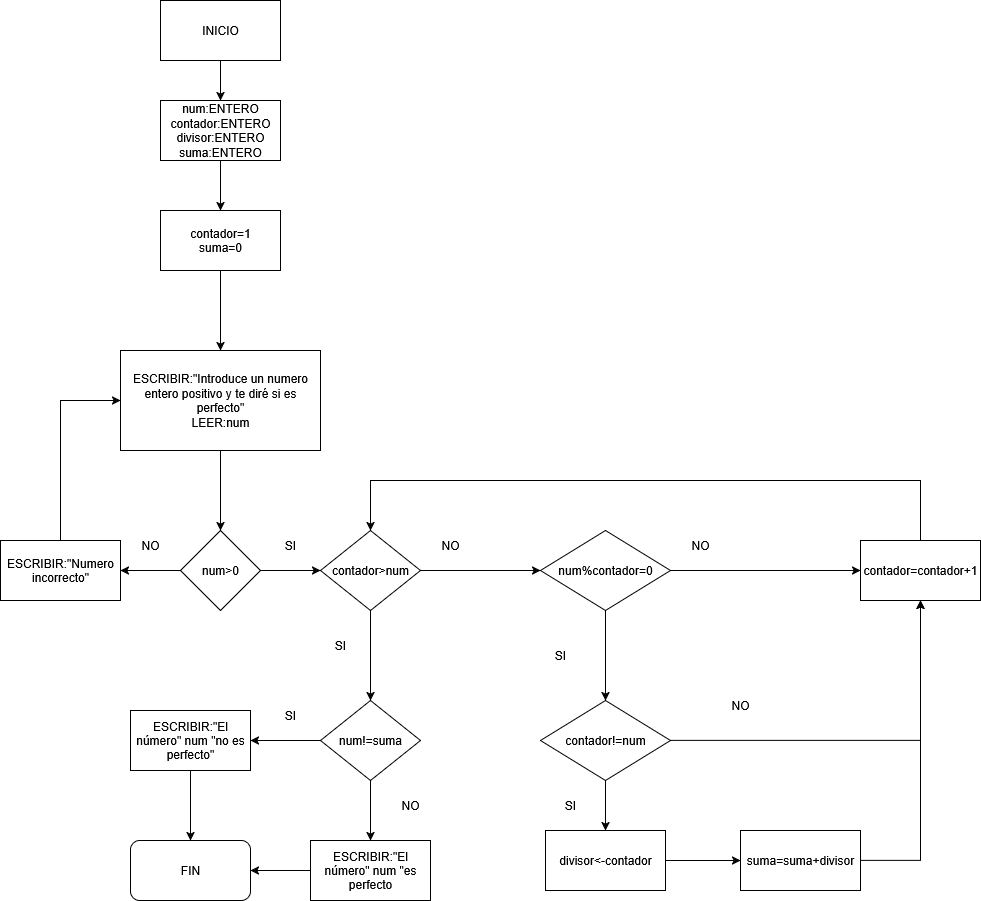

The diagram above was exported from draw.io. Its source (the exported page's mxGraphModel, read from the mxfile embedded in the PNG):
<mxGraphModel dx="1042" dy="563" grid="1" gridSize="10" guides="1" tooltips="1" connect="1" arrows="1" fold="1" page="1" pageScale="1" pageWidth="827" pageHeight="1169" math="0" shadow="0" adaptiveColors="none">
  <root>
    <mxCell id="0" />
    <mxCell id="1" parent="0" />
    <mxCell id="2dYD_IEh2uH1rjUe11pu-4" style="edgeStyle=orthogonalEdgeStyle;rounded=0;orthogonalLoop=1;jettySize=auto;html=1;exitX=0.5;exitY=1;exitDx=0;exitDy=0;entryX=0.5;entryY=0;entryDx=0;entryDy=0;" edge="1" parent="1" source="2dYD_IEh2uH1rjUe11pu-1" target="2dYD_IEh2uH1rjUe11pu-3">
      <mxGeometry relative="1" as="geometry" />
    </mxCell>
    <mxCell id="2dYD_IEh2uH1rjUe11pu-1" value="INICIO" style="rounded=0;whiteSpace=wrap;html=1;" vertex="1" parent="1">
      <mxGeometry x="370" y="40" width="120" height="60" as="geometry" />
    </mxCell>
    <mxCell id="2dYD_IEh2uH1rjUe11pu-6" value="" style="edgeStyle=orthogonalEdgeStyle;rounded=0;orthogonalLoop=1;jettySize=auto;html=1;" edge="1" parent="1" source="2dYD_IEh2uH1rjUe11pu-3" target="2dYD_IEh2uH1rjUe11pu-5">
      <mxGeometry relative="1" as="geometry" />
    </mxCell>
    <mxCell id="2dYD_IEh2uH1rjUe11pu-3" value="&lt;div&gt;num:ENTERO&lt;/div&gt;&lt;div&gt;contador:ENTERO&lt;/div&gt;&lt;div&gt;divisor:ENTERO&lt;/div&gt;&lt;div&gt;suma:ENTERO&lt;/div&gt;" style="rounded=0;whiteSpace=wrap;html=1;" vertex="1" parent="1">
      <mxGeometry x="370" y="140" width="120" height="60" as="geometry" />
    </mxCell>
    <mxCell id="2dYD_IEh2uH1rjUe11pu-8" value="" style="edgeStyle=orthogonalEdgeStyle;rounded=0;orthogonalLoop=1;jettySize=auto;html=1;" edge="1" parent="1" source="2dYD_IEh2uH1rjUe11pu-5" target="2dYD_IEh2uH1rjUe11pu-7">
      <mxGeometry relative="1" as="geometry" />
    </mxCell>
    <mxCell id="2dYD_IEh2uH1rjUe11pu-5" value="&lt;div&gt;contador=1&lt;/div&gt;suma=0" style="whiteSpace=wrap;html=1;rounded=0;" vertex="1" parent="1">
      <mxGeometry x="370" y="250" width="120" height="60" as="geometry" />
    </mxCell>
    <mxCell id="2dYD_IEh2uH1rjUe11pu-10" value="" style="edgeStyle=orthogonalEdgeStyle;rounded=0;orthogonalLoop=1;jettySize=auto;html=1;" edge="1" parent="1" source="2dYD_IEh2uH1rjUe11pu-7" target="2dYD_IEh2uH1rjUe11pu-9">
      <mxGeometry relative="1" as="geometry" />
    </mxCell>
    <mxCell id="2dYD_IEh2uH1rjUe11pu-7" value="&lt;div&gt;ESCRIBIR:&quot;Introduce un numero entero positivo y te diré si es perfecto&quot;&lt;/div&gt;LEER:num" style="whiteSpace=wrap;html=1;rounded=0;" vertex="1" parent="1">
      <mxGeometry x="330" y="390" width="200" height="100" as="geometry" />
    </mxCell>
    <mxCell id="2dYD_IEh2uH1rjUe11pu-12" value="" style="edgeStyle=orthogonalEdgeStyle;rounded=0;orthogonalLoop=1;jettySize=auto;html=1;" edge="1" parent="1" source="2dYD_IEh2uH1rjUe11pu-9" target="2dYD_IEh2uH1rjUe11pu-11">
      <mxGeometry relative="1" as="geometry" />
    </mxCell>
    <mxCell id="2dYD_IEh2uH1rjUe11pu-16" value="" style="edgeStyle=orthogonalEdgeStyle;rounded=0;orthogonalLoop=1;jettySize=auto;html=1;" edge="1" parent="1" source="2dYD_IEh2uH1rjUe11pu-9">
      <mxGeometry relative="1" as="geometry">
        <mxPoint x="530" y="610" as="targetPoint" />
      </mxGeometry>
    </mxCell>
    <mxCell id="2dYD_IEh2uH1rjUe11pu-9" value="num&amp;gt;0" style="rhombus;whiteSpace=wrap;html=1;rounded=0;" vertex="1" parent="1">
      <mxGeometry x="390" y="570" width="80" height="80" as="geometry" />
    </mxCell>
    <mxCell id="2dYD_IEh2uH1rjUe11pu-13" style="edgeStyle=orthogonalEdgeStyle;rounded=0;orthogonalLoop=1;jettySize=auto;html=1;exitX=0.5;exitY=0;exitDx=0;exitDy=0;entryX=0;entryY=0.5;entryDx=0;entryDy=0;" edge="1" parent="1" source="2dYD_IEh2uH1rjUe11pu-11" target="2dYD_IEh2uH1rjUe11pu-7">
      <mxGeometry relative="1" as="geometry" />
    </mxCell>
    <mxCell id="2dYD_IEh2uH1rjUe11pu-11" value="ESCRIBIR:&quot;Numero incorrecto&quot;" style="whiteSpace=wrap;html=1;rounded=0;" vertex="1" parent="1">
      <mxGeometry x="210" y="580" width="120" height="60" as="geometry" />
    </mxCell>
    <mxCell id="2dYD_IEh2uH1rjUe11pu-14" value="NO" style="text;html=1;align=center;verticalAlign=middle;whiteSpace=wrap;rounded=0;" vertex="1" parent="1">
      <mxGeometry x="330" y="570" width="60" height="30" as="geometry" />
    </mxCell>
    <mxCell id="2dYD_IEh2uH1rjUe11pu-19" value="" style="edgeStyle=orthogonalEdgeStyle;rounded=0;orthogonalLoop=1;jettySize=auto;html=1;" edge="1" parent="1" source="2dYD_IEh2uH1rjUe11pu-17">
      <mxGeometry relative="1" as="geometry">
        <mxPoint x="580" y="740" as="targetPoint" />
      </mxGeometry>
    </mxCell>
    <mxCell id="2dYD_IEh2uH1rjUe11pu-22" value="" style="edgeStyle=orthogonalEdgeStyle;rounded=0;orthogonalLoop=1;jettySize=auto;html=1;entryX=0;entryY=0.5;entryDx=0;entryDy=0;" edge="1" parent="1" source="2dYD_IEh2uH1rjUe11pu-17" target="2dYD_IEh2uH1rjUe11pu-25">
      <mxGeometry relative="1" as="geometry">
        <mxPoint x="700" y="610" as="targetPoint" />
      </mxGeometry>
    </mxCell>
    <mxCell id="2dYD_IEh2uH1rjUe11pu-17" value="contador&amp;gt;num" style="rhombus;whiteSpace=wrap;html=1;" vertex="1" parent="1">
      <mxGeometry x="530" y="570" width="100" height="80" as="geometry" />
    </mxCell>
    <mxCell id="2dYD_IEh2uH1rjUe11pu-20" value="SI" style="text;html=1;align=center;verticalAlign=middle;whiteSpace=wrap;rounded=0;" vertex="1" parent="1">
      <mxGeometry x="520" y="670" width="60" height="30" as="geometry" />
    </mxCell>
    <mxCell id="2dYD_IEh2uH1rjUe11pu-24" value="" style="edgeStyle=orthogonalEdgeStyle;rounded=0;orthogonalLoop=1;jettySize=auto;html=1;" edge="1" parent="1" target="2dYD_IEh2uH1rjUe11pu-23">
      <mxGeometry relative="1" as="geometry">
        <mxPoint x="820" y="610" as="sourcePoint" />
      </mxGeometry>
    </mxCell>
    <mxCell id="2dYD_IEh2uH1rjUe11pu-57" style="edgeStyle=orthogonalEdgeStyle;rounded=0;orthogonalLoop=1;jettySize=auto;html=1;exitX=0.5;exitY=0;exitDx=0;exitDy=0;entryX=0.5;entryY=0;entryDx=0;entryDy=0;" edge="1" parent="1" source="2dYD_IEh2uH1rjUe11pu-23" target="2dYD_IEh2uH1rjUe11pu-17">
      <mxGeometry relative="1" as="geometry">
        <Array as="points">
          <mxPoint x="1130" y="520" />
          <mxPoint x="580" y="520" />
        </Array>
      </mxGeometry>
    </mxCell>
    <mxCell id="2dYD_IEh2uH1rjUe11pu-23" value="contador=contador+1" style="whiteSpace=wrap;html=1;" vertex="1" parent="1">
      <mxGeometry x="1070" y="580" width="120" height="60" as="geometry" />
    </mxCell>
    <mxCell id="2dYD_IEh2uH1rjUe11pu-27" value="" style="edgeStyle=orthogonalEdgeStyle;rounded=0;orthogonalLoop=1;jettySize=auto;html=1;" edge="1" parent="1" source="2dYD_IEh2uH1rjUe11pu-25">
      <mxGeometry relative="1" as="geometry">
        <mxPoint x="815" y="740" as="targetPoint" />
      </mxGeometry>
    </mxCell>
    <mxCell id="2dYD_IEh2uH1rjUe11pu-25" value="num%contador=0" style="rhombus;whiteSpace=wrap;html=1;" vertex="1" parent="1">
      <mxGeometry x="750" y="570" width="130" height="80" as="geometry" />
    </mxCell>
    <mxCell id="2dYD_IEh2uH1rjUe11pu-31" value="" style="edgeStyle=orthogonalEdgeStyle;rounded=0;orthogonalLoop=1;jettySize=auto;html=1;exitX=0.5;exitY=1;exitDx=0;exitDy=0;" edge="1" parent="1" source="2dYD_IEh2uH1rjUe11pu-29" target="2dYD_IEh2uH1rjUe11pu-30">
      <mxGeometry relative="1" as="geometry" />
    </mxCell>
    <mxCell id="2dYD_IEh2uH1rjUe11pu-29" value="contador!=num" style="rhombus;whiteSpace=wrap;html=1;" vertex="1" parent="1">
      <mxGeometry x="750" y="740" width="130" height="80" as="geometry" />
    </mxCell>
    <mxCell id="2dYD_IEh2uH1rjUe11pu-55" style="edgeStyle=orthogonalEdgeStyle;rounded=0;orthogonalLoop=1;jettySize=auto;html=1;exitX=1;exitY=0.5;exitDx=0;exitDy=0;entryX=0;entryY=0.5;entryDx=0;entryDy=0;" edge="1" parent="1" source="2dYD_IEh2uH1rjUe11pu-30" target="2dYD_IEh2uH1rjUe11pu-42">
      <mxGeometry relative="1" as="geometry" />
    </mxCell>
    <mxCell id="2dYD_IEh2uH1rjUe11pu-30" value="divisor&amp;lt;-contador" style="whiteSpace=wrap;html=1;" vertex="1" parent="1">
      <mxGeometry x="755" y="870" width="120" height="60" as="geometry" />
    </mxCell>
    <mxCell id="2dYD_IEh2uH1rjUe11pu-32" value="SI" style="text;html=1;align=center;verticalAlign=middle;whiteSpace=wrap;rounded=0;" vertex="1" parent="1">
      <mxGeometry x="750" y="830" width="60" height="30" as="geometry" />
    </mxCell>
    <mxCell id="2dYD_IEh2uH1rjUe11pu-33" value="NO" style="text;html=1;align=center;verticalAlign=middle;whiteSpace=wrap;rounded=0;" vertex="1" parent="1">
      <mxGeometry x="630" y="570" width="60" height="30" as="geometry" />
    </mxCell>
    <mxCell id="2dYD_IEh2uH1rjUe11pu-34" value="SI" style="text;html=1;align=center;verticalAlign=middle;whiteSpace=wrap;rounded=0;" vertex="1" parent="1">
      <mxGeometry x="470" y="570" width="60" height="30" as="geometry" />
    </mxCell>
    <mxCell id="2dYD_IEh2uH1rjUe11pu-35" value="SI" style="text;html=1;align=center;verticalAlign=middle;whiteSpace=wrap;rounded=0;" vertex="1" parent="1">
      <mxGeometry x="740" y="680" width="60" height="30" as="geometry" />
    </mxCell>
    <mxCell id="2dYD_IEh2uH1rjUe11pu-36" value="NO" style="text;html=1;align=center;verticalAlign=middle;whiteSpace=wrap;rounded=0;" vertex="1" parent="1">
      <mxGeometry x="880" y="570" width="60" height="30" as="geometry" />
    </mxCell>
    <mxCell id="2dYD_IEh2uH1rjUe11pu-38" value="" style="endArrow=classic;html=1;rounded=0;entryX=0.5;entryY=1;entryDx=0;entryDy=0;exitX=1;exitY=0.5;exitDx=0;exitDy=0;" edge="1" parent="1" source="2dYD_IEh2uH1rjUe11pu-29" target="2dYD_IEh2uH1rjUe11pu-23">
      <mxGeometry width="50" height="50" relative="1" as="geometry">
        <mxPoint x="640" y="820" as="sourcePoint" />
        <mxPoint x="690" y="770" as="targetPoint" />
        <Array as="points">
          <mxPoint x="960" y="780" />
          <mxPoint x="1130" y="780" />
        </Array>
      </mxGeometry>
    </mxCell>
    <mxCell id="2dYD_IEh2uH1rjUe11pu-40" value="NO" style="text;html=1;align=center;verticalAlign=middle;whiteSpace=wrap;rounded=0;" vertex="1" parent="1">
      <mxGeometry x="920" y="730" width="60" height="30" as="geometry" />
    </mxCell>
    <mxCell id="2dYD_IEh2uH1rjUe11pu-58" style="edgeStyle=orthogonalEdgeStyle;rounded=0;orthogonalLoop=1;jettySize=auto;html=1;exitX=1;exitY=0.5;exitDx=0;exitDy=0;" edge="1" parent="1" source="2dYD_IEh2uH1rjUe11pu-42">
      <mxGeometry relative="1" as="geometry">
        <mxPoint x="1130" y="640" as="targetPoint" />
      </mxGeometry>
    </mxCell>
    <mxCell id="2dYD_IEh2uH1rjUe11pu-42" value="suma=suma+divisor" style="whiteSpace=wrap;html=1;" vertex="1" parent="1">
      <mxGeometry x="950" y="870" width="120" height="60" as="geometry" />
    </mxCell>
    <mxCell id="2dYD_IEh2uH1rjUe11pu-47" value="" style="edgeStyle=orthogonalEdgeStyle;rounded=0;orthogonalLoop=1;jettySize=auto;html=1;" edge="1" parent="1" source="2dYD_IEh2uH1rjUe11pu-45" target="2dYD_IEh2uH1rjUe11pu-46">
      <mxGeometry relative="1" as="geometry" />
    </mxCell>
    <mxCell id="2dYD_IEh2uH1rjUe11pu-49" value="" style="edgeStyle=orthogonalEdgeStyle;rounded=0;orthogonalLoop=1;jettySize=auto;html=1;" edge="1" parent="1" source="2dYD_IEh2uH1rjUe11pu-45" target="2dYD_IEh2uH1rjUe11pu-48">
      <mxGeometry relative="1" as="geometry" />
    </mxCell>
    <mxCell id="2dYD_IEh2uH1rjUe11pu-45" value="num!=suma" style="rhombus;whiteSpace=wrap;html=1;" vertex="1" parent="1">
      <mxGeometry x="530" y="740" width="100" height="80" as="geometry" />
    </mxCell>
    <mxCell id="2dYD_IEh2uH1rjUe11pu-53" style="edgeStyle=orthogonalEdgeStyle;rounded=0;orthogonalLoop=1;jettySize=auto;html=1;exitX=0.5;exitY=1;exitDx=0;exitDy=0;" edge="1" parent="1" source="2dYD_IEh2uH1rjUe11pu-46" target="2dYD_IEh2uH1rjUe11pu-52">
      <mxGeometry relative="1" as="geometry" />
    </mxCell>
    <mxCell id="2dYD_IEh2uH1rjUe11pu-46" value="ESCRIBIR:&quot;El número&quot; num &quot;no es perfecto&quot;" style="whiteSpace=wrap;html=1;" vertex="1" parent="1">
      <mxGeometry x="340" y="750" width="120" height="60" as="geometry" />
    </mxCell>
    <mxCell id="2dYD_IEh2uH1rjUe11pu-54" style="edgeStyle=orthogonalEdgeStyle;rounded=0;orthogonalLoop=1;jettySize=auto;html=1;exitX=0;exitY=0.5;exitDx=0;exitDy=0;entryX=1;entryY=0.5;entryDx=0;entryDy=0;" edge="1" parent="1" source="2dYD_IEh2uH1rjUe11pu-48" target="2dYD_IEh2uH1rjUe11pu-52">
      <mxGeometry relative="1" as="geometry" />
    </mxCell>
    <mxCell id="2dYD_IEh2uH1rjUe11pu-48" value="ESCRIBIR:&quot;El número&quot; num &quot;es perfecto" style="whiteSpace=wrap;html=1;" vertex="1" parent="1">
      <mxGeometry x="520" y="880" width="120" height="60" as="geometry" />
    </mxCell>
    <mxCell id="2dYD_IEh2uH1rjUe11pu-50" value="SI" style="text;html=1;align=center;verticalAlign=middle;whiteSpace=wrap;rounded=0;" vertex="1" parent="1">
      <mxGeometry x="470" y="740" width="60" height="30" as="geometry" />
    </mxCell>
    <mxCell id="2dYD_IEh2uH1rjUe11pu-51" value="NO" style="text;html=1;align=center;verticalAlign=middle;whiteSpace=wrap;rounded=0;" vertex="1" parent="1">
      <mxGeometry x="590" y="830" width="60" height="30" as="geometry" />
    </mxCell>
    <mxCell id="2dYD_IEh2uH1rjUe11pu-52" value="FIN" style="rounded=1;whiteSpace=wrap;html=1;" vertex="1" parent="1">
      <mxGeometry x="340" y="880" width="120" height="60" as="geometry" />
    </mxCell>
  </root>
</mxGraphModel>